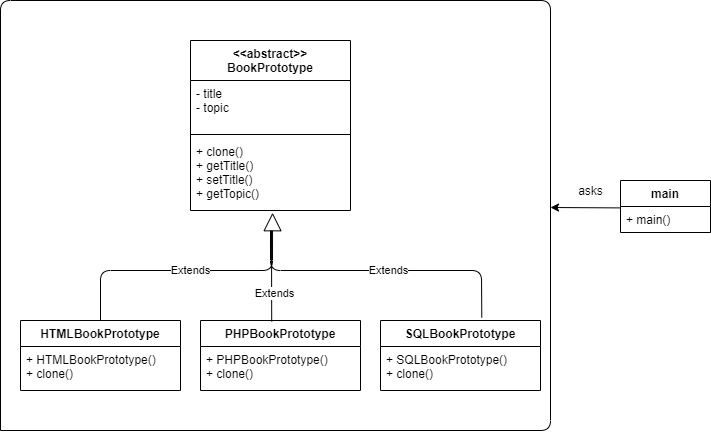

The diagram above was exported from draw.io. Its source (the exported page's mxGraphModel, read from the mxfile embedded in the PNG):
<mxGraphModel dx="1038" dy="531" grid="1" gridSize="10" guides="1" tooltips="1" connect="1" arrows="1" fold="1" page="1" pageScale="1" pageWidth="850" pageHeight="1100" math="0" shadow="0">
  <root>
    <mxCell id="0" />
    <mxCell id="1" parent="0" />
    <mxCell id="o0AMeJkp3xWn6fZLRGmo-9" value="&lt;&lt;abstract&gt;&gt;&#10;BookPrototype" style="swimlane;fontStyle=1;align=center;verticalAlign=top;childLayout=stackLayout;horizontal=1;startSize=40;horizontalStack=0;resizeParent=1;resizeParentMax=0;resizeLast=0;collapsible=1;marginBottom=0;" parent="1" vertex="1">
      <mxGeometry x="360" y="50" width="160" height="170" as="geometry">
        <mxRectangle x="340" y="260" width="100" height="26" as="alternateBounds" />
      </mxGeometry>
    </mxCell>
    <mxCell id="o0AMeJkp3xWn6fZLRGmo-10" value="- title&#10;- topic" style="text;strokeColor=none;fillColor=none;align=left;verticalAlign=top;spacingLeft=4;spacingRight=4;overflow=hidden;rotatable=0;points=[[0,0.5],[1,0.5]];portConstraint=eastwest;" parent="o0AMeJkp3xWn6fZLRGmo-9" vertex="1">
      <mxGeometry y="40" width="160" height="50" as="geometry" />
    </mxCell>
    <mxCell id="o0AMeJkp3xWn6fZLRGmo-11" value="" style="line;strokeWidth=1;fillColor=none;align=left;verticalAlign=middle;spacingTop=-1;spacingLeft=3;spacingRight=3;rotatable=0;labelPosition=right;points=[];portConstraint=eastwest;" parent="o0AMeJkp3xWn6fZLRGmo-9" vertex="1">
      <mxGeometry y="90" width="160" height="8" as="geometry" />
    </mxCell>
    <mxCell id="o0AMeJkp3xWn6fZLRGmo-12" value="+ clone()&#10;+ getTitle()&#10;+ setTitle()&#10;+ getTopic()" style="text;strokeColor=none;fillColor=none;align=left;verticalAlign=top;spacingLeft=4;spacingRight=4;overflow=hidden;rotatable=0;points=[[0,0.5],[1,0.5]];portConstraint=eastwest;" parent="o0AMeJkp3xWn6fZLRGmo-9" vertex="1">
      <mxGeometry y="98" width="160" height="72" as="geometry" />
    </mxCell>
    <mxCell id="o0AMeJkp3xWn6fZLRGmo-17" value="Extends" style="endArrow=block;endSize=16;endFill=0;html=1;exitX=0.5;exitY=0;exitDx=0;exitDy=0;entryX=0.513;entryY=1.031;entryDx=0;entryDy=0;entryPerimeter=0;" parent="1" source="o0AMeJkp3xWn6fZLRGmo-13" target="o0AMeJkp3xWn6fZLRGmo-12" edge="1">
      <mxGeometry width="160" relative="1" as="geometry">
        <mxPoint x="340" y="300" as="sourcePoint" />
        <mxPoint x="500" y="300" as="targetPoint" />
        <Array as="points">
          <mxPoint x="270" y="280" />
          <mxPoint x="442" y="280" />
        </Array>
      </mxGeometry>
    </mxCell>
    <mxCell id="o0AMeJkp3xWn6fZLRGmo-18" value="PHPBookPrototype" style="swimlane;fontStyle=1;align=center;verticalAlign=top;childLayout=stackLayout;horizontal=1;startSize=26;horizontalStack=0;resizeParent=1;resizeParentMax=0;resizeLast=0;collapsible=1;marginBottom=0;" parent="1" vertex="1">
      <mxGeometry x="370" y="330" width="160" height="70" as="geometry" />
    </mxCell>
    <mxCell id="o0AMeJkp3xWn6fZLRGmo-19" value="+ PHPBookPrototype()&#10;+ clone()" style="text;strokeColor=none;fillColor=none;align=left;verticalAlign=top;spacingLeft=4;spacingRight=4;overflow=hidden;rotatable=0;points=[[0,0.5],[1,0.5]];portConstraint=eastwest;" parent="o0AMeJkp3xWn6fZLRGmo-18" vertex="1">
      <mxGeometry y="26" width="160" height="44" as="geometry" />
    </mxCell>
    <mxCell id="o0AMeJkp3xWn6fZLRGmo-25" value="" style="endArrow=none;html=1;entryX=0.445;entryY=0.014;entryDx=0;entryDy=0;entryPerimeter=0;" parent="1" target="o0AMeJkp3xWn6fZLRGmo-18" edge="1">
      <mxGeometry width="50" height="50" relative="1" as="geometry">
        <mxPoint x="441" y="240" as="sourcePoint" />
        <mxPoint x="620" y="240" as="targetPoint" />
      </mxGeometry>
    </mxCell>
    <mxCell id="o0AMeJkp3xWn6fZLRGmo-27" value="Extends" style="edgeLabel;html=1;align=center;verticalAlign=middle;resizable=0;points=[];" parent="o0AMeJkp3xWn6fZLRGmo-25" vertex="1" connectable="0">
      <mxGeometry x="0.3938" y="2" relative="1" as="geometry">
        <mxPoint as="offset" />
      </mxGeometry>
    </mxCell>
    <mxCell id="o0AMeJkp3xWn6fZLRGmo-26" value="" style="endArrow=none;html=1;entryX=0.633;entryY=-0.043;entryDx=0;entryDy=0;entryPerimeter=0;" parent="1" target="o0AMeJkp3xWn6fZLRGmo-20" edge="1">
      <mxGeometry width="50" height="50" relative="1" as="geometry">
        <mxPoint x="440" y="240" as="sourcePoint" />
        <mxPoint x="680" y="280" as="targetPoint" />
        <Array as="points">
          <mxPoint x="440" y="280" />
          <mxPoint x="651" y="280" />
        </Array>
      </mxGeometry>
    </mxCell>
    <mxCell id="o0AMeJkp3xWn6fZLRGmo-28" value="Extends" style="edgeLabel;html=1;align=center;verticalAlign=middle;resizable=0;points=[];" parent="o0AMeJkp3xWn6fZLRGmo-26" vertex="1" connectable="0">
      <mxGeometry x="0.0537" y="1" relative="1" as="geometry">
        <mxPoint as="offset" />
      </mxGeometry>
    </mxCell>
    <mxCell id="o0AMeJkp3xWn6fZLRGmo-29" value="" style="endArrow=none;html=1;" parent="1" edge="1">
      <mxGeometry width="50" height="50" relative="1" as="geometry">
        <mxPoint x="170" y="440" as="sourcePoint" />
        <mxPoint x="170" y="440" as="targetPoint" />
        <Array as="points">
          <mxPoint x="170" y="10" />
          <mxPoint x="720" y="10" />
          <mxPoint x="720" y="440" />
        </Array>
      </mxGeometry>
    </mxCell>
    <mxCell id="o0AMeJkp3xWn6fZLRGmo-34" value="" style="endArrow=classic;html=1;exitX=-0.005;exitY=0.054;exitDx=0;exitDy=0;exitPerimeter=0;" parent="1" source="o0AMeJkp3xWn6fZLRGmo-33" edge="1">
      <mxGeometry width="50" height="50" relative="1" as="geometry">
        <mxPoint x="470" y="320" as="sourcePoint" />
        <mxPoint x="720" y="217" as="targetPoint" />
      </mxGeometry>
    </mxCell>
    <mxCell id="o0AMeJkp3xWn6fZLRGmo-35" value="asks" style="text;html=1;align=center;verticalAlign=middle;resizable=0;points=[];autosize=1;" parent="1" vertex="1">
      <mxGeometry x="740" y="190" width="40" height="20" as="geometry" />
    </mxCell>
    <mxCell id="o0AMeJkp3xWn6fZLRGmo-20" value="SQLBookPrototype" style="swimlane;fontStyle=1;align=center;verticalAlign=top;childLayout=stackLayout;horizontal=1;startSize=26;horizontalStack=0;resizeParent=1;resizeParentMax=0;resizeLast=0;collapsible=1;marginBottom=0;" parent="1" vertex="1">
      <mxGeometry x="550" y="330" width="160" height="70" as="geometry" />
    </mxCell>
    <mxCell id="o0AMeJkp3xWn6fZLRGmo-21" value="+ SQLBookPrototype()&#10;+ clone()" style="text;strokeColor=none;fillColor=none;align=left;verticalAlign=top;spacingLeft=4;spacingRight=4;overflow=hidden;rotatable=0;points=[[0,0.5],[1,0.5]];portConstraint=eastwest;" parent="o0AMeJkp3xWn6fZLRGmo-20" vertex="1">
      <mxGeometry y="26" width="160" height="44" as="geometry" />
    </mxCell>
    <mxCell id="o0AMeJkp3xWn6fZLRGmo-13" value="HTMLBookPrototype" style="swimlane;fontStyle=1;align=center;verticalAlign=top;childLayout=stackLayout;horizontal=1;startSize=26;horizontalStack=0;resizeParent=1;resizeParentMax=0;resizeLast=0;collapsible=1;marginBottom=0;" parent="1" vertex="1">
      <mxGeometry x="190" y="330" width="160" height="70" as="geometry" />
    </mxCell>
    <mxCell id="o0AMeJkp3xWn6fZLRGmo-16" value="+ HTMLBookPrototype()&#10;+ clone()" style="text;strokeColor=none;fillColor=none;align=left;verticalAlign=top;spacingLeft=4;spacingRight=4;overflow=hidden;rotatable=0;points=[[0,0.5],[1,0.5]];portConstraint=eastwest;" parent="o0AMeJkp3xWn6fZLRGmo-13" vertex="1">
      <mxGeometry y="26" width="160" height="44" as="geometry" />
    </mxCell>
    <mxCell id="o0AMeJkp3xWn6fZLRGmo-30" value="main" style="swimlane;fontStyle=1;align=center;verticalAlign=top;childLayout=stackLayout;horizontal=1;startSize=26;horizontalStack=0;resizeParent=1;resizeParentMax=0;resizeLast=0;collapsible=1;marginBottom=0;" parent="1" vertex="1">
      <mxGeometry x="790" y="190" width="90" height="52" as="geometry" />
    </mxCell>
    <mxCell id="o0AMeJkp3xWn6fZLRGmo-33" value="+ main()" style="text;strokeColor=none;fillColor=none;align=left;verticalAlign=top;spacingLeft=4;spacingRight=4;overflow=hidden;rotatable=0;points=[[0,0.5],[1,0.5]];portConstraint=eastwest;" parent="o0AMeJkp3xWn6fZLRGmo-30" vertex="1">
      <mxGeometry y="26" width="90" height="26" as="geometry" />
    </mxCell>
  </root>
</mxGraphModel>